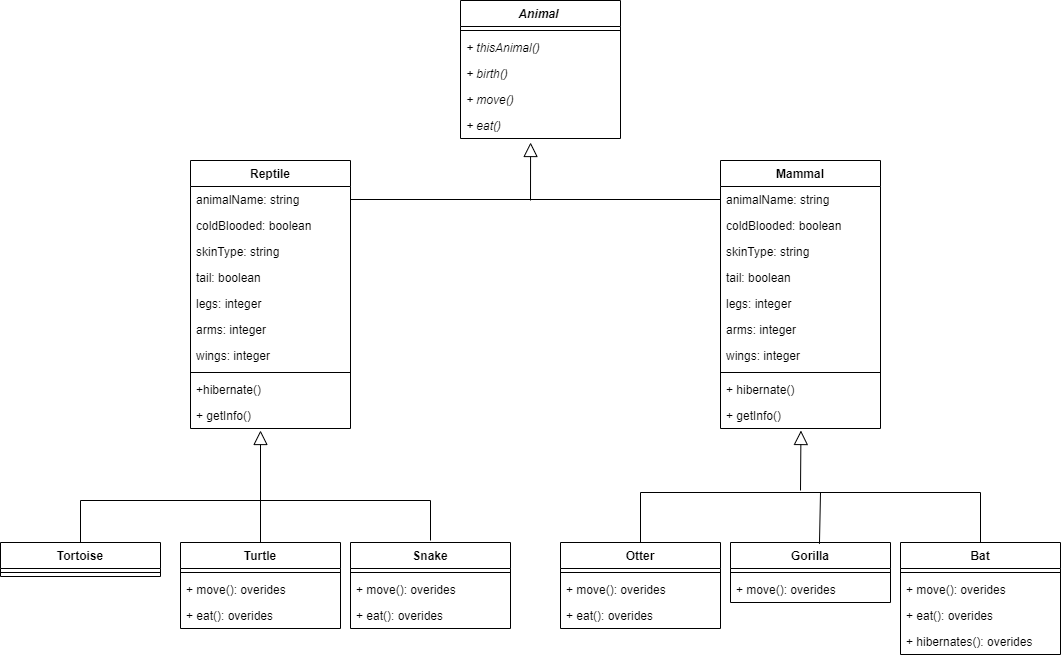

The diagram above was exported from draw.io. Its source (the exported page's mxGraphModel, read from the mxfile embedded in the PNG):
<mxGraphModel dx="2512" dy="762" grid="1" gridSize="10" guides="1" tooltips="1" connect="1" arrows="1" fold="1" page="1" pageScale="1" pageWidth="850" pageHeight="1100" math="0" shadow="0">
  <root>
    <mxCell id="0" />
    <mxCell id="1" parent="0" />
    <mxCell id="fBXnOz2S0DytkR47UJBH-1" value="Animal " style="swimlane;fontStyle=3;align=center;verticalAlign=top;childLayout=stackLayout;horizontal=1;startSize=26;horizontalStack=0;resizeParent=1;resizeParentMax=0;resizeLast=0;collapsible=1;marginBottom=0;" parent="1" vertex="1">
      <mxGeometry x="360" width="160" height="138" as="geometry" />
    </mxCell>
    <mxCell id="fBXnOz2S0DytkR47UJBH-3" value="" style="line;strokeWidth=1;fillColor=none;align=left;verticalAlign=middle;spacingTop=-1;spacingLeft=3;spacingRight=3;rotatable=0;labelPosition=right;points=[];portConstraint=eastwest;" parent="fBXnOz2S0DytkR47UJBH-1" vertex="1">
      <mxGeometry y="26" width="160" height="8" as="geometry" />
    </mxCell>
    <mxCell id="fBXnOz2S0DytkR47UJBH-4" value="+ thisAnimal()" style="text;strokeColor=none;fillColor=none;align=left;verticalAlign=top;spacingLeft=4;spacingRight=4;overflow=hidden;rotatable=0;points=[[0,0.5],[1,0.5]];portConstraint=eastwest;fontStyle=2" parent="fBXnOz2S0DytkR47UJBH-1" vertex="1">
      <mxGeometry y="34" width="160" height="26" as="geometry" />
    </mxCell>
    <mxCell id="fBXnOz2S0DytkR47UJBH-38" value="+ birth()" style="text;strokeColor=none;fillColor=none;align=left;verticalAlign=top;spacingLeft=4;spacingRight=4;overflow=hidden;rotatable=0;points=[[0,0.5],[1,0.5]];portConstraint=eastwest;fontStyle=2" parent="fBXnOz2S0DytkR47UJBH-1" vertex="1">
      <mxGeometry y="60" width="160" height="26" as="geometry" />
    </mxCell>
    <mxCell id="fBXnOz2S0DytkR47UJBH-5" value="+ move()" style="text;strokeColor=none;fillColor=none;align=left;verticalAlign=top;spacingLeft=4;spacingRight=4;overflow=hidden;rotatable=0;points=[[0,0.5],[1,0.5]];portConstraint=eastwest;fontStyle=2" parent="fBXnOz2S0DytkR47UJBH-1" vertex="1">
      <mxGeometry y="86" width="160" height="26" as="geometry" />
    </mxCell>
    <mxCell id="fBXnOz2S0DytkR47UJBH-39" value="+ eat()" style="text;strokeColor=none;fillColor=none;align=left;verticalAlign=top;spacingLeft=4;spacingRight=4;overflow=hidden;rotatable=0;points=[[0,0.5],[1,0.5]];portConstraint=eastwest;fontStyle=2" parent="fBXnOz2S0DytkR47UJBH-1" vertex="1">
      <mxGeometry y="112" width="160" height="26" as="geometry" />
    </mxCell>
    <mxCell id="fBXnOz2S0DytkR47UJBH-6" value="Reptile" style="swimlane;fontStyle=1;align=center;verticalAlign=top;childLayout=stackLayout;horizontal=1;startSize=26;horizontalStack=0;resizeParent=1;resizeParentMax=0;resizeLast=0;collapsible=1;marginBottom=0;" parent="1" vertex="1">
      <mxGeometry x="90" y="160" width="160" height="268" as="geometry" />
    </mxCell>
    <mxCell id="fBXnOz2S0DytkR47UJBH-7" value="animalName: string" style="text;strokeColor=none;fillColor=none;align=left;verticalAlign=top;spacingLeft=4;spacingRight=4;overflow=hidden;rotatable=0;points=[[0,0.5],[1,0.5]];portConstraint=eastwest;" parent="fBXnOz2S0DytkR47UJBH-6" vertex="1">
      <mxGeometry y="26" width="160" height="26" as="geometry" />
    </mxCell>
    <mxCell id="fBXnOz2S0DytkR47UJBH-77" value="coldBlooded: boolean&#10;" style="text;strokeColor=none;fillColor=none;align=left;verticalAlign=top;spacingLeft=4;spacingRight=4;overflow=hidden;rotatable=0;points=[[0,0.5],[1,0.5]];portConstraint=eastwest;" parent="fBXnOz2S0DytkR47UJBH-6" vertex="1">
      <mxGeometry y="52" width="160" height="26" as="geometry" />
    </mxCell>
    <mxCell id="fBXnOz2S0DytkR47UJBH-76" value="skinType: string" style="text;strokeColor=none;fillColor=none;align=left;verticalAlign=top;spacingLeft=4;spacingRight=4;overflow=hidden;rotatable=0;points=[[0,0.5],[1,0.5]];portConstraint=eastwest;" parent="fBXnOz2S0DytkR47UJBH-6" vertex="1">
      <mxGeometry y="78" width="160" height="26" as="geometry" />
    </mxCell>
    <mxCell id="fBXnOz2S0DytkR47UJBH-75" value="tail: boolean" style="text;strokeColor=none;fillColor=none;align=left;verticalAlign=top;spacingLeft=4;spacingRight=4;overflow=hidden;rotatable=0;points=[[0,0.5],[1,0.5]];portConstraint=eastwest;" parent="fBXnOz2S0DytkR47UJBH-6" vertex="1">
      <mxGeometry y="104" width="160" height="26" as="geometry" />
    </mxCell>
    <mxCell id="fBXnOz2S0DytkR47UJBH-74" value="legs: integer" style="text;strokeColor=none;fillColor=none;align=left;verticalAlign=top;spacingLeft=4;spacingRight=4;overflow=hidden;rotatable=0;points=[[0,0.5],[1,0.5]];portConstraint=eastwest;" parent="fBXnOz2S0DytkR47UJBH-6" vertex="1">
      <mxGeometry y="130" width="160" height="26" as="geometry" />
    </mxCell>
    <mxCell id="fBXnOz2S0DytkR47UJBH-73" value="arms: integer" style="text;strokeColor=none;fillColor=none;align=left;verticalAlign=top;spacingLeft=4;spacingRight=4;overflow=hidden;rotatable=0;points=[[0,0.5],[1,0.5]];portConstraint=eastwest;" parent="fBXnOz2S0DytkR47UJBH-6" vertex="1">
      <mxGeometry y="156" width="160" height="26" as="geometry" />
    </mxCell>
    <mxCell id="fBXnOz2S0DytkR47UJBH-72" value="wings: integer" style="text;strokeColor=none;fillColor=none;align=left;verticalAlign=top;spacingLeft=4;spacingRight=4;overflow=hidden;rotatable=0;points=[[0,0.5],[1,0.5]];portConstraint=eastwest;" parent="fBXnOz2S0DytkR47UJBH-6" vertex="1">
      <mxGeometry y="182" width="160" height="26" as="geometry" />
    </mxCell>
    <mxCell id="fBXnOz2S0DytkR47UJBH-8" value="" style="line;strokeWidth=1;fillColor=none;align=left;verticalAlign=middle;spacingTop=-1;spacingLeft=3;spacingRight=3;rotatable=0;labelPosition=right;points=[];portConstraint=eastwest;" parent="fBXnOz2S0DytkR47UJBH-6" vertex="1">
      <mxGeometry y="208" width="160" height="8" as="geometry" />
    </mxCell>
    <mxCell id="fBXnOz2S0DytkR47UJBH-9" value="+hibernate()" style="text;strokeColor=none;fillColor=none;align=left;verticalAlign=top;spacingLeft=4;spacingRight=4;overflow=hidden;rotatable=0;points=[[0,0.5],[1,0.5]];portConstraint=eastwest;" parent="fBXnOz2S0DytkR47UJBH-6" vertex="1">
      <mxGeometry y="216" width="160" height="26" as="geometry" />
    </mxCell>
    <mxCell id="fBXnOz2S0DytkR47UJBH-68" value="+ getInfo()" style="text;strokeColor=none;fillColor=none;align=left;verticalAlign=top;spacingLeft=4;spacingRight=4;overflow=hidden;rotatable=0;points=[[0,0.5],[1,0.5]];portConstraint=eastwest;" parent="fBXnOz2S0DytkR47UJBH-6" vertex="1">
      <mxGeometry y="242" width="160" height="26" as="geometry" />
    </mxCell>
    <mxCell id="fBXnOz2S0DytkR47UJBH-10" value="Mammal" style="swimlane;fontStyle=1;align=center;verticalAlign=top;childLayout=stackLayout;horizontal=1;startSize=26;horizontalStack=0;resizeParent=1;resizeParentMax=0;resizeLast=0;collapsible=1;marginBottom=0;" parent="1" vertex="1">
      <mxGeometry x="620" y="160" width="160" height="268" as="geometry" />
    </mxCell>
    <mxCell id="fBXnOz2S0DytkR47UJBH-11" value="animalName: string" style="text;strokeColor=none;fillColor=none;align=left;verticalAlign=top;spacingLeft=4;spacingRight=4;overflow=hidden;rotatable=0;points=[[0,0.5],[1,0.5]];portConstraint=eastwest;" parent="fBXnOz2S0DytkR47UJBH-10" vertex="1">
      <mxGeometry y="26" width="160" height="26" as="geometry" />
    </mxCell>
    <mxCell id="fBXnOz2S0DytkR47UJBH-83" value="coldBlooded: boolean" style="text;strokeColor=none;fillColor=none;align=left;verticalAlign=top;spacingLeft=4;spacingRight=4;overflow=hidden;rotatable=0;points=[[0,0.5],[1,0.5]];portConstraint=eastwest;" parent="fBXnOz2S0DytkR47UJBH-10" vertex="1">
      <mxGeometry y="52" width="160" height="26" as="geometry" />
    </mxCell>
    <mxCell id="fBXnOz2S0DytkR47UJBH-82" value="skinType: string" style="text;strokeColor=none;fillColor=none;align=left;verticalAlign=top;spacingLeft=4;spacingRight=4;overflow=hidden;rotatable=0;points=[[0,0.5],[1,0.5]];portConstraint=eastwest;" parent="fBXnOz2S0DytkR47UJBH-10" vertex="1">
      <mxGeometry y="78" width="160" height="26" as="geometry" />
    </mxCell>
    <mxCell id="fBXnOz2S0DytkR47UJBH-81" value="tail: boolean" style="text;strokeColor=none;fillColor=none;align=left;verticalAlign=top;spacingLeft=4;spacingRight=4;overflow=hidden;rotatable=0;points=[[0,0.5],[1,0.5]];portConstraint=eastwest;" parent="fBXnOz2S0DytkR47UJBH-10" vertex="1">
      <mxGeometry y="104" width="160" height="26" as="geometry" />
    </mxCell>
    <mxCell id="fBXnOz2S0DytkR47UJBH-80" value="legs: integer" style="text;strokeColor=none;fillColor=none;align=left;verticalAlign=top;spacingLeft=4;spacingRight=4;overflow=hidden;rotatable=0;points=[[0,0.5],[1,0.5]];portConstraint=eastwest;" parent="fBXnOz2S0DytkR47UJBH-10" vertex="1">
      <mxGeometry y="130" width="160" height="26" as="geometry" />
    </mxCell>
    <mxCell id="fBXnOz2S0DytkR47UJBH-79" value="arms: integer" style="text;strokeColor=none;fillColor=none;align=left;verticalAlign=top;spacingLeft=4;spacingRight=4;overflow=hidden;rotatable=0;points=[[0,0.5],[1,0.5]];portConstraint=eastwest;" parent="fBXnOz2S0DytkR47UJBH-10" vertex="1">
      <mxGeometry y="156" width="160" height="26" as="geometry" />
    </mxCell>
    <mxCell id="fBXnOz2S0DytkR47UJBH-78" value="wings: integer" style="text;strokeColor=none;fillColor=none;align=left;verticalAlign=top;spacingLeft=4;spacingRight=4;overflow=hidden;rotatable=0;points=[[0,0.5],[1,0.5]];portConstraint=eastwest;" parent="fBXnOz2S0DytkR47UJBH-10" vertex="1">
      <mxGeometry y="182" width="160" height="26" as="geometry" />
    </mxCell>
    <mxCell id="fBXnOz2S0DytkR47UJBH-12" value="" style="line;strokeWidth=1;fillColor=none;align=left;verticalAlign=middle;spacingTop=-1;spacingLeft=3;spacingRight=3;rotatable=0;labelPosition=right;points=[];portConstraint=eastwest;" parent="fBXnOz2S0DytkR47UJBH-10" vertex="1">
      <mxGeometry y="208" width="160" height="8" as="geometry" />
    </mxCell>
    <mxCell id="fBXnOz2S0DytkR47UJBH-13" value="+ hibernate()" style="text;strokeColor=none;fillColor=none;align=left;verticalAlign=top;spacingLeft=4;spacingRight=4;overflow=hidden;rotatable=0;points=[[0,0.5],[1,0.5]];portConstraint=eastwest;" parent="fBXnOz2S0DytkR47UJBH-10" vertex="1">
      <mxGeometry y="216" width="160" height="26" as="geometry" />
    </mxCell>
    <mxCell id="fBXnOz2S0DytkR47UJBH-71" value="+ getInfo()" style="text;strokeColor=none;fillColor=none;align=left;verticalAlign=top;spacingLeft=4;spacingRight=4;overflow=hidden;rotatable=0;points=[[0,0.5],[1,0.5]];portConstraint=eastwest;" parent="fBXnOz2S0DytkR47UJBH-10" vertex="1">
      <mxGeometry y="242" width="160" height="26" as="geometry" />
    </mxCell>
    <mxCell id="fBXnOz2S0DytkR47UJBH-51" value="" style="endArrow=block;endFill=0;endSize=12;html=1;rounded=0;entryX=0.438;entryY=1.154;entryDx=0;entryDy=0;entryPerimeter=0;" parent="1" target="fBXnOz2S0DytkR47UJBH-39" edge="1">
      <mxGeometry width="160" relative="1" as="geometry">
        <mxPoint x="430" y="200" as="sourcePoint" />
        <mxPoint x="590" y="230" as="targetPoint" />
      </mxGeometry>
    </mxCell>
    <mxCell id="fBXnOz2S0DytkR47UJBH-59" value="" style="endArrow=none;html=1;rounded=0;exitX=1;exitY=0.5;exitDx=0;exitDy=0;entryX=0;entryY=0.5;entryDx=0;entryDy=0;" parent="1" source="fBXnOz2S0DytkR47UJBH-7" target="fBXnOz2S0DytkR47UJBH-11" edge="1">
      <mxGeometry width="50" height="50" relative="1" as="geometry">
        <mxPoint x="270" y="202.5" as="sourcePoint" />
        <mxPoint x="590" y="220" as="targetPoint" />
      </mxGeometry>
    </mxCell>
    <mxCell id="fBXnOz2S0DytkR47UJBH-62" value="" style="endArrow=none;html=1;rounded=0;entryX=0.5;entryY=0;entryDx=0;entryDy=0;" parent="1" target="fBXnOz2S0DytkR47UJBH-14" edge="1">
      <mxGeometry width="50" height="50" relative="1" as="geometry">
        <mxPoint x="-20" y="500" as="sourcePoint" />
        <mxPoint x="330" y="340" as="targetPoint" />
      </mxGeometry>
    </mxCell>
    <mxCell id="fBXnOz2S0DytkR47UJBH-69" value="" style="group" parent="1" vertex="1" connectable="0">
      <mxGeometry x="-100" y="500" width="510" height="154" as="geometry" />
    </mxCell>
    <mxCell id="fBXnOz2S0DytkR47UJBH-14" value="Tortoise" style="swimlane;fontStyle=1;align=center;verticalAlign=top;childLayout=stackLayout;horizontal=1;startSize=26;horizontalStack=0;resizeParent=1;resizeParentMax=0;resizeLast=0;collapsible=1;marginBottom=0;" parent="fBXnOz2S0DytkR47UJBH-69" vertex="1">
      <mxGeometry y="42" width="160" height="34" as="geometry" />
    </mxCell>
    <mxCell id="fBXnOz2S0DytkR47UJBH-16" value="" style="line;strokeWidth=1;fillColor=none;align=left;verticalAlign=middle;spacingTop=-1;spacingLeft=3;spacingRight=3;rotatable=0;labelPosition=right;points=[];portConstraint=eastwest;" parent="fBXnOz2S0DytkR47UJBH-14" vertex="1">
      <mxGeometry y="26" width="160" height="8" as="geometry" />
    </mxCell>
    <mxCell id="fBXnOz2S0DytkR47UJBH-22" value="Snake" style="swimlane;fontStyle=1;align=center;verticalAlign=top;childLayout=stackLayout;horizontal=1;startSize=26;horizontalStack=0;resizeParent=1;resizeParentMax=0;resizeLast=0;collapsible=1;marginBottom=0;" parent="fBXnOz2S0DytkR47UJBH-69" vertex="1">
      <mxGeometry x="350" y="42" width="160" height="86" as="geometry" />
    </mxCell>
    <mxCell id="fBXnOz2S0DytkR47UJBH-24" value="" style="line;strokeWidth=1;fillColor=none;align=left;verticalAlign=middle;spacingTop=-1;spacingLeft=3;spacingRight=3;rotatable=0;labelPosition=right;points=[];portConstraint=eastwest;" parent="fBXnOz2S0DytkR47UJBH-22" vertex="1">
      <mxGeometry y="26" width="160" height="8" as="geometry" />
    </mxCell>
    <mxCell id="fBXnOz2S0DytkR47UJBH-25" value="+ move(): overides" style="text;strokeColor=none;fillColor=none;align=left;verticalAlign=top;spacingLeft=4;spacingRight=4;overflow=hidden;rotatable=0;points=[[0,0.5],[1,0.5]];portConstraint=eastwest;" parent="fBXnOz2S0DytkR47UJBH-22" vertex="1">
      <mxGeometry y="34" width="160" height="26" as="geometry" />
    </mxCell>
    <mxCell id="fBXnOz2S0DytkR47UJBH-85" value="+ eat(): overides" style="text;strokeColor=none;fillColor=none;align=left;verticalAlign=top;spacingLeft=4;spacingRight=4;overflow=hidden;rotatable=0;points=[[0,0.5],[1,0.5]];portConstraint=eastwest;" parent="fBXnOz2S0DytkR47UJBH-22" vertex="1">
      <mxGeometry y="60" width="160" height="26" as="geometry" />
    </mxCell>
    <mxCell id="fBXnOz2S0DytkR47UJBH-18" value="Turtle" style="swimlane;fontStyle=1;align=center;verticalAlign=top;childLayout=stackLayout;horizontal=1;startSize=26;horizontalStack=0;resizeParent=1;resizeParentMax=0;resizeLast=0;collapsible=1;marginBottom=0;fillColor=#FFFFFF;" parent="fBXnOz2S0DytkR47UJBH-69" vertex="1">
      <mxGeometry x="180" y="42" width="160" height="86" as="geometry" />
    </mxCell>
    <mxCell id="fBXnOz2S0DytkR47UJBH-20" value="" style="line;strokeWidth=1;fillColor=none;align=left;verticalAlign=middle;spacingTop=-1;spacingLeft=3;spacingRight=3;rotatable=0;labelPosition=right;points=[];portConstraint=eastwest;" parent="fBXnOz2S0DytkR47UJBH-18" vertex="1">
      <mxGeometry y="26" width="160" height="8" as="geometry" />
    </mxCell>
    <mxCell id="fBXnOz2S0DytkR47UJBH-21" value="+ move(): overides" style="text;strokeColor=none;fillColor=none;align=left;verticalAlign=top;spacingLeft=4;spacingRight=4;overflow=hidden;rotatable=0;points=[[0,0.5],[1,0.5]];portConstraint=eastwest;" parent="fBXnOz2S0DytkR47UJBH-18" vertex="1">
      <mxGeometry y="34" width="160" height="26" as="geometry" />
    </mxCell>
    <mxCell id="fBXnOz2S0DytkR47UJBH-84" value="+ eat(): overides" style="text;strokeColor=none;fillColor=none;align=left;verticalAlign=top;spacingLeft=4;spacingRight=4;overflow=hidden;rotatable=0;points=[[0,0.5],[1,0.5]];portConstraint=eastwest;" parent="fBXnOz2S0DytkR47UJBH-18" vertex="1">
      <mxGeometry y="60" width="160" height="26" as="geometry" />
    </mxCell>
    <mxCell id="fBXnOz2S0DytkR47UJBH-57" value="" style="endArrow=none;html=1;rounded=0;" parent="fBXnOz2S0DytkR47UJBH-69" edge="1">
      <mxGeometry width="50" height="50" relative="1" as="geometry">
        <mxPoint x="80" as="sourcePoint" />
        <mxPoint x="430" as="targetPoint" />
      </mxGeometry>
    </mxCell>
    <mxCell id="fBXnOz2S0DytkR47UJBH-60" value="" style="endArrow=none;html=1;rounded=0;" parent="fBXnOz2S0DytkR47UJBH-69" edge="1">
      <mxGeometry width="50" height="50" relative="1" as="geometry">
        <mxPoint x="430" as="sourcePoint" />
        <mxPoint x="430" y="40" as="targetPoint" />
      </mxGeometry>
    </mxCell>
    <mxCell id="fBXnOz2S0DytkR47UJBH-61" value="" style="endArrow=none;html=1;rounded=0;entryX=0.5;entryY=0;entryDx=0;entryDy=0;" parent="fBXnOz2S0DytkR47UJBH-69" target="fBXnOz2S0DytkR47UJBH-18" edge="1">
      <mxGeometry width="50" height="50" relative="1" as="geometry">
        <mxPoint x="260" as="sourcePoint" />
        <mxPoint x="430" y="40" as="targetPoint" />
      </mxGeometry>
    </mxCell>
    <mxCell id="fBXnOz2S0DytkR47UJBH-66" value="" style="endArrow=block;endFill=0;endSize=12;html=1;rounded=0;" parent="fBXnOz2S0DytkR47UJBH-69" edge="1">
      <mxGeometry width="160" relative="1" as="geometry">
        <mxPoint x="260" as="sourcePoint" />
        <mxPoint x="260" y="-70" as="targetPoint" />
      </mxGeometry>
    </mxCell>
    <mxCell id="fBXnOz2S0DytkR47UJBH-70" value="" style="group" parent="1" vertex="1" connectable="0">
      <mxGeometry x="460" y="438.00199999999995" width="500" height="215.99800000000005" as="geometry" />
    </mxCell>
    <mxCell id="fBXnOz2S0DytkR47UJBH-26" value="Otter" style="swimlane;fontStyle=1;align=center;verticalAlign=top;childLayout=stackLayout;horizontal=1;startSize=26;horizontalStack=0;resizeParent=1;resizeParentMax=0;resizeLast=0;collapsible=1;marginBottom=0;" parent="fBXnOz2S0DytkR47UJBH-70" vertex="1">
      <mxGeometry y="103.99800000000005" width="160" height="86" as="geometry" />
    </mxCell>
    <mxCell id="fBXnOz2S0DytkR47UJBH-28" value="" style="line;strokeWidth=1;fillColor=none;align=left;verticalAlign=middle;spacingTop=-1;spacingLeft=3;spacingRight=3;rotatable=0;labelPosition=right;points=[];portConstraint=eastwest;" parent="fBXnOz2S0DytkR47UJBH-26" vertex="1">
      <mxGeometry y="26" width="160" height="8" as="geometry" />
    </mxCell>
    <mxCell id="fBXnOz2S0DytkR47UJBH-29" value="+ move(): overides" style="text;strokeColor=none;fillColor=none;align=left;verticalAlign=top;spacingLeft=4;spacingRight=4;overflow=hidden;rotatable=0;points=[[0,0.5],[1,0.5]];portConstraint=eastwest;" parent="fBXnOz2S0DytkR47UJBH-26" vertex="1">
      <mxGeometry y="34" width="160" height="26" as="geometry" />
    </mxCell>
    <mxCell id="fBXnOz2S0DytkR47UJBH-54" value="+ eat(): overides" style="text;strokeColor=none;fillColor=none;align=left;verticalAlign=top;spacingLeft=4;spacingRight=4;overflow=hidden;rotatable=0;points=[[0,0.5],[1,0.5]];portConstraint=eastwest;" parent="fBXnOz2S0DytkR47UJBH-26" vertex="1">
      <mxGeometry y="60" width="160" height="26" as="geometry" />
    </mxCell>
    <mxCell id="fBXnOz2S0DytkR47UJBH-30" value="Gorilla" style="swimlane;fontStyle=1;align=center;verticalAlign=top;childLayout=stackLayout;horizontal=1;startSize=26;horizontalStack=0;resizeParent=1;resizeParentMax=0;resizeLast=0;collapsible=1;marginBottom=0;" parent="fBXnOz2S0DytkR47UJBH-70" vertex="1">
      <mxGeometry x="170" y="103.99800000000005" width="160" height="60" as="geometry" />
    </mxCell>
    <mxCell id="fBXnOz2S0DytkR47UJBH-32" value="" style="line;strokeWidth=1;fillColor=none;align=left;verticalAlign=middle;spacingTop=-1;spacingLeft=3;spacingRight=3;rotatable=0;labelPosition=right;points=[];portConstraint=eastwest;" parent="fBXnOz2S0DytkR47UJBH-30" vertex="1">
      <mxGeometry y="26" width="160" height="8" as="geometry" />
    </mxCell>
    <mxCell id="fBXnOz2S0DytkR47UJBH-33" value="+ move(): overides" style="text;strokeColor=none;fillColor=none;align=left;verticalAlign=top;spacingLeft=4;spacingRight=4;overflow=hidden;rotatable=0;points=[[0,0.5],[1,0.5]];portConstraint=eastwest;" parent="fBXnOz2S0DytkR47UJBH-30" vertex="1">
      <mxGeometry y="34" width="160" height="26" as="geometry" />
    </mxCell>
    <mxCell id="fBXnOz2S0DytkR47UJBH-34" value="Bat" style="swimlane;fontStyle=1;align=center;verticalAlign=top;childLayout=stackLayout;horizontal=1;startSize=26;horizontalStack=0;resizeParent=1;resizeParentMax=0;resizeLast=0;collapsible=1;marginBottom=0;" parent="fBXnOz2S0DytkR47UJBH-70" vertex="1">
      <mxGeometry x="340" y="103.99800000000005" width="160" height="112" as="geometry" />
    </mxCell>
    <mxCell id="fBXnOz2S0DytkR47UJBH-36" value="" style="line;strokeWidth=1;fillColor=none;align=left;verticalAlign=middle;spacingTop=-1;spacingLeft=3;spacingRight=3;rotatable=0;labelPosition=right;points=[];portConstraint=eastwest;" parent="fBXnOz2S0DytkR47UJBH-34" vertex="1">
      <mxGeometry y="26" width="160" height="8" as="geometry" />
    </mxCell>
    <mxCell id="fBXnOz2S0DytkR47UJBH-37" value="+ move(): overides" style="text;strokeColor=none;fillColor=none;align=left;verticalAlign=top;spacingLeft=4;spacingRight=4;overflow=hidden;rotatable=0;points=[[0,0.5],[1,0.5]];portConstraint=eastwest;" parent="fBXnOz2S0DytkR47UJBH-34" vertex="1">
      <mxGeometry y="34" width="160" height="26" as="geometry" />
    </mxCell>
    <mxCell id="fBXnOz2S0DytkR47UJBH-87" value="+ eat(): overides" style="text;strokeColor=none;fillColor=none;align=left;verticalAlign=top;spacingLeft=4;spacingRight=4;overflow=hidden;rotatable=0;points=[[0,0.5],[1,0.5]];portConstraint=eastwest;" parent="fBXnOz2S0DytkR47UJBH-34" vertex="1">
      <mxGeometry y="60" width="160" height="26" as="geometry" />
    </mxCell>
    <mxCell id="fBXnOz2S0DytkR47UJBH-86" value="+ hibernates(): overides" style="text;strokeColor=none;fillColor=none;align=left;verticalAlign=top;spacingLeft=4;spacingRight=4;overflow=hidden;rotatable=0;points=[[0,0.5],[1,0.5]];portConstraint=eastwest;" parent="fBXnOz2S0DytkR47UJBH-34" vertex="1">
      <mxGeometry y="86" width="160" height="26" as="geometry" />
    </mxCell>
    <mxCell id="fBXnOz2S0DytkR47UJBH-58" value="" style="endArrow=none;html=1;rounded=0;" parent="fBXnOz2S0DytkR47UJBH-70" edge="1">
      <mxGeometry width="50" height="50" relative="1" as="geometry">
        <mxPoint x="80" y="53.99800000000005" as="sourcePoint" />
        <mxPoint x="420" y="53.99800000000005" as="targetPoint" />
      </mxGeometry>
    </mxCell>
    <mxCell id="fBXnOz2S0DytkR47UJBH-63" value="" style="endArrow=none;html=1;rounded=0;entryX=0.5;entryY=0;entryDx=0;entryDy=0;" parent="fBXnOz2S0DytkR47UJBH-70" target="fBXnOz2S0DytkR47UJBH-26" edge="1">
      <mxGeometry width="50" height="50" relative="1" as="geometry">
        <mxPoint x="80" y="53.99800000000005" as="sourcePoint" />
        <mxPoint x="70" y="95.99800000000005" as="targetPoint" />
        <Array as="points" />
      </mxGeometry>
    </mxCell>
    <mxCell id="fBXnOz2S0DytkR47UJBH-64" value="" style="endArrow=none;html=1;rounded=0;entryX=0.556;entryY=0.023;entryDx=0;entryDy=0;entryPerimeter=0;" parent="fBXnOz2S0DytkR47UJBH-70" target="fBXnOz2S0DytkR47UJBH-30" edge="1">
      <mxGeometry width="50" height="50" relative="1" as="geometry">
        <mxPoint x="260" y="53.99800000000005" as="sourcePoint" />
        <mxPoint x="260" y="95.99800000000005" as="targetPoint" />
      </mxGeometry>
    </mxCell>
    <mxCell id="fBXnOz2S0DytkR47UJBH-65" value="" style="endArrow=none;html=1;rounded=0;entryX=0.5;entryY=0;entryDx=0;entryDy=0;" parent="fBXnOz2S0DytkR47UJBH-70" target="fBXnOz2S0DytkR47UJBH-34" edge="1">
      <mxGeometry width="50" height="50" relative="1" as="geometry">
        <mxPoint x="420" y="53.99800000000005" as="sourcePoint" />
        <mxPoint x="419.5" y="103.99800000000005" as="targetPoint" />
      </mxGeometry>
    </mxCell>
    <mxCell id="fBXnOz2S0DytkR47UJBH-67" value="" style="endArrow=block;endFill=0;endSize=12;html=1;rounded=0;entryX=0.506;entryY=1.077;entryDx=0;entryDy=0;entryPerimeter=0;" parent="fBXnOz2S0DytkR47UJBH-70" edge="1">
      <mxGeometry width="160" relative="1" as="geometry">
        <mxPoint x="240" y="51.99800000000005" as="sourcePoint" />
        <mxPoint x="240.46000000000004" y="-8" as="targetPoint" />
      </mxGeometry>
    </mxCell>
  </root>
</mxGraphModel>